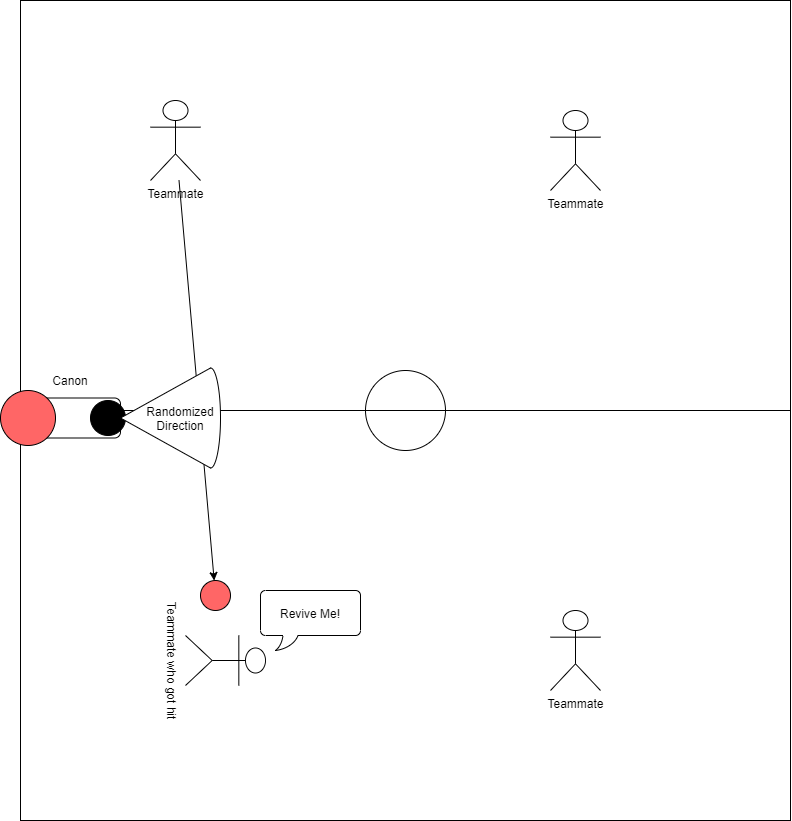

The diagram above was exported from draw.io. Its source (the exported page's mxGraphModel, read from the mxfile embedded in the PNG):
<mxGraphModel dx="1422" dy="713" grid="1" gridSize="10" guides="1" tooltips="1" connect="1" arrows="1" fold="1" page="1" pageScale="1" pageWidth="850" pageHeight="1100" math="0" shadow="0">
  <root>
    <mxCell id="0" />
    <mxCell id="1" parent="0" />
    <mxCell id="QGrGUEvU31pw-JFxL8Ck-1" value="" style="rounded=0;whiteSpace=wrap;html=1;" vertex="1" parent="1">
      <mxGeometry x="20" y="30" width="770" height="820" as="geometry" />
    </mxCell>
    <mxCell id="QGrGUEvU31pw-JFxL8Ck-2" value="Teammate" style="shape=umlActor;verticalLabelPosition=bottom;labelBackgroundColor=#ffffff;verticalAlign=top;html=1;outlineConnect=0;" vertex="1" parent="1">
      <mxGeometry x="550" y="640" width="50" height="80" as="geometry" />
    </mxCell>
    <mxCell id="QGrGUEvU31pw-JFxL8Ck-6" value="Teammate who got hit" style="shape=umlActor;verticalLabelPosition=bottom;labelBackgroundColor=#ffffff;verticalAlign=top;html=1;outlineConnect=0;rotation=90;" vertex="1" parent="1">
      <mxGeometry x="200" y="650" width="50" height="80" as="geometry" />
    </mxCell>
    <mxCell id="QGrGUEvU31pw-JFxL8Ck-7" value="Teammate" style="shape=umlActor;verticalLabelPosition=bottom;labelBackgroundColor=#ffffff;verticalAlign=top;html=1;outlineConnect=0;" vertex="1" parent="1">
      <mxGeometry x="150" y="130" width="50" height="80" as="geometry" />
    </mxCell>
    <mxCell id="QGrGUEvU31pw-JFxL8Ck-8" value="Teammate" style="shape=umlActor;verticalLabelPosition=bottom;labelBackgroundColor=#ffffff;verticalAlign=top;html=1;outlineConnect=0;" vertex="1" parent="1">
      <mxGeometry x="550" y="140" width="50" height="80" as="geometry" />
    </mxCell>
    <mxCell id="QGrGUEvU31pw-JFxL8Ck-10" value="" style="endArrow=none;html=1;exitX=0;exitY=0.5;exitDx=0;exitDy=0;entryX=1;entryY=0.5;entryDx=0;entryDy=0;" edge="1" parent="1" source="QGrGUEvU31pw-JFxL8Ck-14" target="QGrGUEvU31pw-JFxL8Ck-1">
      <mxGeometry width="50" height="50" relative="1" as="geometry">
        <mxPoint x="290" y="440" as="sourcePoint" />
        <mxPoint x="340" y="390" as="targetPoint" />
      </mxGeometry>
    </mxCell>
    <mxCell id="QGrGUEvU31pw-JFxL8Ck-14" value="" style="ellipse;whiteSpace=wrap;html=1;aspect=fixed;" vertex="1" parent="1">
      <mxGeometry x="365" y="400" width="80" height="80" as="geometry" />
    </mxCell>
    <mxCell id="QGrGUEvU31pw-JFxL8Ck-15" value="" style="endArrow=none;html=1;exitX=0;exitY=0.5;exitDx=0;exitDy=0;entryX=1;entryY=0.5;entryDx=0;entryDy=0;" edge="1" parent="1" source="QGrGUEvU31pw-JFxL8Ck-1" target="QGrGUEvU31pw-JFxL8Ck-14">
      <mxGeometry width="50" height="50" relative="1" as="geometry">
        <mxPoint x="20" y="440" as="sourcePoint" />
        <mxPoint x="790" y="440" as="targetPoint" />
      </mxGeometry>
    </mxCell>
    <mxCell id="QGrGUEvU31pw-JFxL8Ck-16" value="" style="rounded=1;whiteSpace=wrap;html=1;" vertex="1" parent="1">
      <mxGeometry x="30" y="427.5" width="90" height="40" as="geometry" />
    </mxCell>
    <mxCell id="QGrGUEvU31pw-JFxL8Ck-17" value="" style="ellipse;whiteSpace=wrap;html=1;aspect=fixed;fillColor=#000000;" vertex="1" parent="1">
      <mxGeometry x="90" y="430" width="35" height="35" as="geometry" />
    </mxCell>
    <mxCell id="QGrGUEvU31pw-JFxL8Ck-18" value="Revive Me!" style="whiteSpace=wrap;html=1;shape=mxgraph.basic.roundRectCallout;dx=30;dy=15;size=5;boundedLbl=1;fillColor=#FFFFFF;" vertex="1" parent="1">
      <mxGeometry x="260" y="620" width="100" height="60" as="geometry" />
    </mxCell>
    <mxCell id="QGrGUEvU31pw-JFxL8Ck-19" value="" style="ellipse;whiteSpace=wrap;html=1;aspect=fixed;fillColor=#FF6666;" vertex="1" parent="1">
      <mxGeometry x="200" y="610" width="30" height="30" as="geometry" />
    </mxCell>
    <mxCell id="QGrGUEvU31pw-JFxL8Ck-20" value="" style="endArrow=classic;html=1;" edge="1" parent="1" source="QGrGUEvU31pw-JFxL8Ck-7" target="QGrGUEvU31pw-JFxL8Ck-19">
      <mxGeometry width="50" height="50" relative="1" as="geometry">
        <mxPoint x="230" y="190" as="sourcePoint" />
        <mxPoint x="280" y="140" as="targetPoint" />
      </mxGeometry>
    </mxCell>
    <mxCell id="QGrGUEvU31pw-JFxL8Ck-21" value="" style="ellipse;whiteSpace=wrap;html=1;aspect=fixed;fillColor=#FF6666;" vertex="1" parent="1">
      <mxGeometry y="420" width="55" height="55" as="geometry" />
    </mxCell>
    <mxCell id="QGrGUEvU31pw-JFxL8Ck-22" value="Canon" style="text;html=1;strokeColor=none;fillColor=none;align=center;verticalAlign=middle;whiteSpace=wrap;rounded=0;" vertex="1" parent="1">
      <mxGeometry x="50" y="400" width="40" height="20" as="geometry" />
    </mxCell>
    <mxCell id="QGrGUEvU31pw-JFxL8Ck-24" value="" style="verticalLabelPosition=bottom;verticalAlign=top;html=1;shape=mxgraph.basic.cone2;dx=0.5;dy=0.9;rotation=-90;" vertex="1" parent="1">
      <mxGeometry x="120" y="397.5" width="100" height="100" as="geometry" />
    </mxCell>
    <mxCell id="QGrGUEvU31pw-JFxL8Ck-25" value="Randomized Direction" style="text;html=1;strokeColor=none;fillColor=none;align=center;verticalAlign=middle;whiteSpace=wrap;rounded=0;" vertex="1" parent="1">
      <mxGeometry x="160" y="437.5" width="40" height="20" as="geometry" />
    </mxCell>
  </root>
</mxGraphModel>